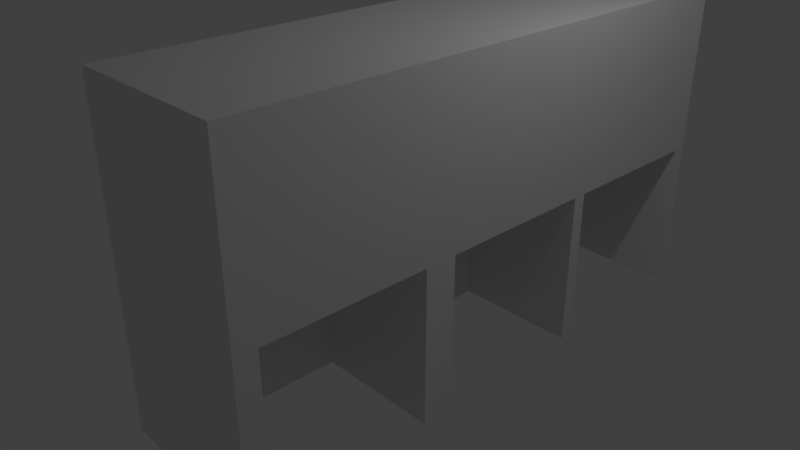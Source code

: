 # Source: PrizonerThrone.blend  (saved by Blender 2.79.0; exported with 4.5.12 LTS)
import bpy
from mathutils import Matrix  # noqa: F401  (used for matrix-valued properties, if any)

bpy.ops.wm.read_factory_settings(use_empty=True)
scene = bpy.context.scene
scene.name = 'Scene'

# ---- collections
col_collection_1 = bpy.data.collections.new('Collection 1'); scene.collection.children.link(col_collection_1)

# ---- world
world_world = bpy.data.worlds.new('World'); scene.world = world_world
world_world.color = (0.05088, 0.05088, 0.05088)
world_world.use_sun_shadow = False
world_world.sun_shadow_jitter_overblur = 0.0
world_world.cycles.sampling_method = 'MANUAL'

# ---- cameras
cam_camera = bpy.data.cameras.new('Camera')
cam_camera.clip_end = 100.0
cam_camera.lens = 35.0
cam_camera.sensor_width = 32.0
cam_camera.sensor_height = 18.0
cam_camera.ortho_scale = 7.314
cam_camera.dof.focus_distance = 0.0
cam_camera.dof.aperture_fstop = 128.0

# ---- lights
light_lamp = bpy.data.lights.new('Lamp', 'POINT')
light_lamp.transmission_factor = 0.0
light_lamp.cutoff_distance = 30.0
light_lamp.energy = 100.0
light_lamp.shadow_buffer_clip_start = 1.001
light_lamp.shadow_soft_size = 0.1
light_lamp.shadow_maximum_resolution = 0.006
light_lamp.use_absolute_resolution = True

# ---- meshes
me_cube_005 = bpy.data.meshes.new('Cube.005')
me_cube_005.from_pydata([(-0.5712, 0.3835, -0.03994), (-0.5712, 0.9549, -0.03994), (-0.5712, -0.2375, -0.03994), (-0.5712, 0.334, -0.03994), (-0.5712, -0.924, -0.03994), (-0.5712, -0.3525, -0.03994), (-1.0, -1.0, -1.0), (-1.0, -1.0, 1.0), (-1.0, 1.0, -1.0), (-1.0, 1.0, 1.0), (1.0, -1.0, -1.0), (1.0, -1.0, 1.0), (1.0, 1.0, -1.0), (1.0, 1.0, 1.0), (1.0, -0.924, -0.03994), (-0.5712, -0.924, -1.0), (-0.5712, -0.3525, -1.0), (1.0, -0.3525, -1.0), (1.0, -0.3525, -0.03994), (1.0, -0.924, -1.0), (1.0, -0.2375, -0.03994), (-0.5712, -0.2375, -1.0), (-0.5712, 0.334, -1.0), (1.0, 0.334, -1.0), (1.0, 0.334, -0.03994), (1.0, -0.2375, -1.0), (1.0, 0.3835, -0.03994), (-0.5712, 0.3835, -1.0), (-0.5712, 0.9549, -1.0), (1.0, 0.9549, -1.0), (1.0, 0.9549, -0.03994), (1.0, 0.3835, -1.0)], [], [(6, 7, 9, 8), (8, 9, 13, 12), (12, 13, 11, 10, 19, 14, 18, 17, 25, 20, 24, 23, 31, 26, 30, 29), (10, 11, 7, 6), (8, 12, 29, 28, 27, 31, 23, 22, 21, 25, 17, 16, 15, 19, 10, 6), (13, 9, 7, 11), (18, 5, 16, 17), (16, 5, 4, 15), (14, 4, 5, 18), (15, 4, 14, 19), (24, 3, 22, 23), (22, 3, 2, 21), (20, 2, 3, 24), (21, 2, 20, 25), (30, 1, 28, 29), (28, 1, 0, 27), (26, 0, 1, 30), (27, 0, 26, 31)])
me_cube_005.use_remesh_preserve_volume = False
me_cube_005.use_remesh_preserve_attributes = False
me_cube_005.use_mirror_vertex_groups = False
me_cube_005.update()

# ---- objects
ob_cube = bpy.data.objects.new('Cube', me_cube_005)
ob_lamp = bpy.data.objects.new('Lamp', light_lamp)
ob_camera = bpy.data.objects.new('Camera', cam_camera)

# ---- transforms, parenting, visibility, modifiers, constraints
ob_cube.location = (1.211, 0.05951, 1.217)
ob_cube.scale = (1.0, 3.5, 2.0)
ob_cube.lineart.crease_threshold = 0.0
ob_lamp.location = (4.076, 1.005, 5.904)
ob_lamp.rotation_euler = (0.6503, 0.05522, 1.866)
ob_lamp.lock_rotations_4d = False
ob_lamp.empty_display_type = 'ARROWS'
ob_lamp.color = (0.0, 0.0, 0.0, 0.0)
ob_lamp.lineart.crease_threshold = 0.0
ob_camera.location = (7.481, -6.508, 5.344)
ob_camera.rotation_euler = (1.109, 0.0, 0.8149)
ob_camera.lock_rotations_4d = False
ob_camera.empty_display_type = 'ARROWS'
ob_camera.color = (0.0, 0.0, 0.0, 0.0)
ob_camera.display_type = 'WIRE'
ob_camera.lineart.crease_threshold = 0.0

# ---- collection membership
col_collection_1.objects.link(ob_cube)
col_collection_1.objects.link(ob_lamp)
col_collection_1.objects.link(ob_camera)

# ---- scene / render settings (as saved in the file)
scene.camera = ob_camera
scene.frame_start = 1; scene.frame_end = 250; scene.frame_set(1)
scene.render.engine = 'BLENDER_EEVEE_NEXT'
scene.render.resolution_percentage = 50
scene.render.dither_intensity = 0.0
scene.cycles.use_denoising = False
scene.cycles.samples = 128
scene.cycles.sampling_pattern = 'TABULATED_SOBOL'
scene.cycles.use_adaptive_sampling = False
scene.cycles.use_light_tree = False
scene.cycles.blur_glossy = 0.0
scene.cycles.sample_clamp_indirect = 0.0
scene.view_settings.view_transform = 'Standard'
bpy.context.view_layer.update()
